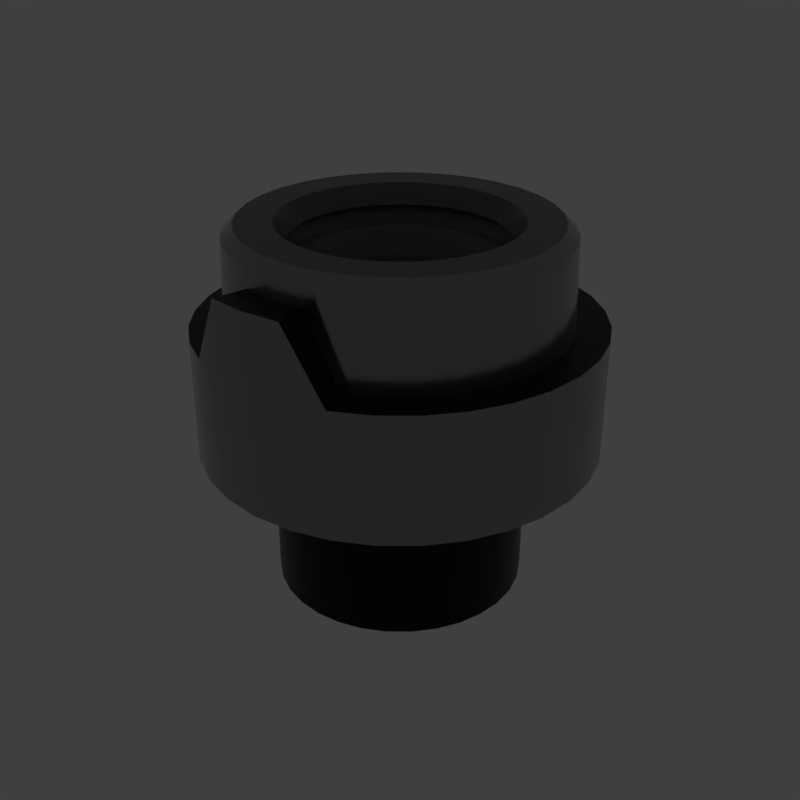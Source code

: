 # Source: basic_ringnotchslight.blend  (saved by Blender 2.79.6; exported with 4.5.12 LTS)
import bpy
from mathutils import Matrix  # noqa: F401  (used for matrix-valued properties, if any)

bpy.ops.wm.read_factory_settings(use_empty=True)
scene = bpy.context.scene
scene.name = 'main'

# ---- collections
col_collection_1 = bpy.data.collections.new('Collection 1'); scene.collection.children.link(col_collection_1)

# ---- materials (node trees are filled in below, after node groups)
mat_prox_alum_002 = bpy.data.materials.new('prox_alum.002')
mat_prox_alum_002.alpha_threshold = 0.0
mat_prox_alum_002.diffuse_color = (0.1933, 0.1933, 0.1933, 1.0)
mat_prox_alum_002.roughness = 0.5
mat_prox_kevlar_002 = bpy.data.materials.new('prox_kevlar.002')
mat_prox_kevlar_002.alpha_threshold = 0.0
mat_prox_kevlar_002.diffuse_color = (0.03737, 0.03737, 0.03737, 1.0)
mat_prox_kevlar_002.roughness = 0.5
mat_prox_easy_spec_002 = bpy.data.materials.new('prox_easy_spec.002')
mat_prox_easy_spec_002.alpha_threshold = 0.0
mat_prox_easy_spec_002.diffuse_color = (0.2791, 0.2791, 0.2791, 1.0)
mat_prox_easy_spec_002.roughness = 0.5
mat_prox_soap_002 = bpy.data.materials.new('prox_soap.002')
mat_prox_soap_002.alpha_threshold = 0.0
mat_prox_soap_002.diffuse_color = (0.8, 0.5447, 0.3018, 1.0)
mat_prox_soap_002.roughness = 0.5
mat_prox_emission_002 = bpy.data.materials.new('prox_emission.002')
mat_prox_emission_002.alpha_threshold = 0.0
mat_prox_emission_002.diffuse_color = (0.3973, 0.7023, 0.9681, 1.0)
mat_prox_emission_002.roughness = 0.5

# ---- node groups
ng_auto_smooth = bpy.data.node_groups.new('Auto Smooth', 'GeometryNodeTree')
_s = ng_auto_smooth.interface.new_socket(name='Geometry', in_out='OUTPUT', socket_type='NodeSocketGeometry')
_s = ng_auto_smooth.interface.new_socket(name='Geometry', in_out='INPUT', socket_type='NodeSocketGeometry')
_s = ng_auto_smooth.interface.new_socket(name='Angle', in_out='INPUT', socket_type='NodeSocketFloat')
_s.subtype = 'ANGLE'
_s.min_value = 0.0
_s.max_value = 3.142
ng_auto_smooth.is_modifier = True
_N = ng_auto_smooth.nodes; _L = ng_auto_smooth.links
n0 = _N.new('NodeGroupOutput'); n0.name = 'Group Output'; n0.location = (480, -100)
n1 = _N.new('NodeGroupInput'); n1.name = 'Group Input'; n1.location = (-420, -300)
n2 = _N.new('NodeGroupInput'); n2.name = 'Group Input.001'; n2.location = (-60, -100)
n3 = _N.new('GeometryNodeSetShadeSmooth'); n3.name = 'Set Shade Smooth'; n3.location = (120, -100)
n3.domain = 'EDGE'
n4 = _N.new('GeometryNodeSetShadeSmooth'); n4.name = 'Set Shade Smooth.001'; n4.location = (300, -100)
n5 = _N.new('GeometryNodeInputMeshEdgeAngle'); n5.name = 'Edge Angle'; n5.location = (-420, -220)
n6 = _N.new('GeometryNodeInputEdgeSmooth'); n6.name = 'Is Edge Smooth'; n6.location = (-60, -160)
n7 = _N.new('GeometryNodeInputShadeSmooth'); n7.name = 'Is Face Smooth'; n7.location = (-240, -340)
n8 = _N.new('FunctionNodeBooleanMath'); n8.name = 'Boolean Math'; n8.location = (-60, -220)
n9 = _N.new('FunctionNodeCompare'); n9.name = 'Compare'; n9.location = (-240, -180)
n9.operation = 'LESS_EQUAL'
_L.new(n5.outputs[0], n9.inputs[0])
_L.new(n4.outputs[0], n0.inputs[0])
_L.new(n1.outputs[1], n9.inputs[1])
_L.new(n9.outputs[0], n8.inputs[0])
_L.new(n7.outputs[0], n8.inputs[1])
_L.new(n2.outputs[0], n3.inputs[0])
_L.new(n6.outputs[0], n3.inputs[1])
_L.new(n3.outputs[0], n4.inputs[0])
_L.new(n8.outputs[0], n3.inputs[2])
n0.is_active_output = True

# ---- material node trees
mat_prox_alum_002.use_nodes = True; mat_prox_alum_002.node_tree.nodes.clear()
_N = mat_prox_alum_002.node_tree.nodes; _L = mat_prox_alum_002.node_tree.links
n0 = _N.new('ShaderNodeOutputMaterial'); n0.name = 'Material Output'; n0.location = (300, 300)
n1 = _N.new('ShaderNodeBsdfPrincipled'); n1.name = 'Principled BSDF'; n1.location = (10, 300)
n1.width = 150
n1.subsurface_method = 'BURLEY'
n1.inputs[0].default_value = (0.3217, 0.3217, 0.3217, 1.0)
n1.inputs[1].default_value = 1.0
n1.inputs[2].default_value = 0.1633
n1.inputs[3].default_value = 1.45
n1.inputs[9].default_value = (1.0, 1.0, 1.0)
n1.inputs[13].default_value = 0.119
n1.inputs[15].default_value = 0.7959
n1.inputs[16].default_value = 0.8299
n1.inputs[24].default_value = 0.1605
_L.new(n1.outputs[0], n0.inputs[0])
n0.is_active_output = True
mat_prox_kevlar_002.use_nodes = True; mat_prox_kevlar_002.node_tree.nodes.clear()
_N = mat_prox_kevlar_002.node_tree.nodes; _L = mat_prox_kevlar_002.node_tree.links
n0 = _N.new('ShaderNodeOutputMaterial'); n0.name = 'Material Output'; n0.location = (300, 300)
n1 = _N.new('ShaderNodeBsdfPrincipled'); n1.name = 'Principled BSDF'; n1.location = (10, 300)
n1.width = 150
n1.subsurface_method = 'BURLEY'
n1.inputs[0].default_value = (0.0, 0.0, 0.0, 1.0)
n1.inputs[2].default_value = 0.3401
n1.inputs[3].default_value = 1.45
n1.inputs[9].default_value = (1.0, 1.0, 1.0)
n1.inputs[13].default_value = 0.2143
_L.new(n1.outputs[0], n0.inputs[0])
n0.is_active_output = True
mat_prox_easy_spec_002.use_nodes = True; mat_prox_easy_spec_002.node_tree.nodes.clear()
_N = mat_prox_easy_spec_002.node_tree.nodes; _L = mat_prox_easy_spec_002.node_tree.links
n0 = _N.new('ShaderNodeOutputMaterial'); n0.name = 'Material Output'; n0.location = (300, 300)
n1 = _N.new('ShaderNodeBsdfPrincipled'); n1.name = 'Principled BSDF'; n1.location = (10, 300)
n1.width = 150
n1.subsurface_method = 'BURLEY'
n1.inputs[0].default_value = (0.1372, 0.1372, 0.1372, 1.0)
n1.inputs[2].default_value = 0.2245
n1.inputs[3].default_value = 1.45
n1.inputs[9].default_value = (1.0, 1.0, 1.0)
n1.inputs[13].default_value = 0.09864
n1.inputs[19].default_value = 0.25
_L.new(n1.outputs[0], n0.inputs[0])
n0.is_active_output = True
mat_prox_soap_002.use_nodes = True; mat_prox_soap_002.node_tree.nodes.clear()
_N = mat_prox_soap_002.node_tree.nodes; _L = mat_prox_soap_002.node_tree.links
n0 = _N.new('ShaderNodeOutputMaterial'); n0.name = 'Material Output'; n0.location = (300, 300)
n1 = _N.new('ShaderNodeLayerWeight'); n1.name = 'Layer Weight'; n1.location = (-554, 262)
n2 = _N.new('ShaderNodeValToRGB'); n2.name = 'ColorRamp'; n2.location = (-400, 254)
n2.color_ramp.interpolation = 'B_SPLINE'
while len(n2.color_ramp.elements) > 1: n2.color_ramp.elements.remove(n2.color_ramp.elements[-1])
n2.color_ramp.elements[0].position = 0.0; n2.color_ramp.elements[0].color = (1.0, 0.0, 0.2363, 1.0)
_e = n2.color_ramp.elements.new(0.1477); _e.color = (0.0, 0.1135, 0.6103, 1.0)
_e = n2.color_ramp.elements.new(0.2773); _e.color = (0.2081, 0.332, 0.6265, 1.0)
_e = n2.color_ramp.elements.new(0.5); _e.color = (0.5089, 0.1741, 0.6181, 1.0)
_e = n2.color_ramp.elements.new(0.6818); _e.color = (0.7544, 0.04821, 0.0, 1.0)
_e = n2.color_ramp.elements.new(0.8511); _e.color = (0.336, 0.5043, 0.1917, 1.0)
_e = n2.color_ramp.elements.new(1.0); _e.color = (0.01772, 0.3483, 1.0, 1.0)
n3 = _N.new('ShaderNodeMix'); n3.name = 'Mix'; n3.location = (-80, 218)
n3.data_type = 'RGBA'
n3.inputs[0].default_value = 0.7909
n4 = _N.new('ShaderNodeBsdfPrincipled'); n4.name = 'Principled BSDF.001'; n4.location = (140, 300)
n4.width = 150
n4.subsurface_method = 'BURLEY'
n4.inputs[2].default_value = 0.0
n4.inputs[3].default_value = 1.45
n4.inputs[9].default_value = (1.0, 1.0, 1.0)
n4.inputs[18].default_value = 1.0
n4.inputs[19].default_value = 0.25
_L.new(n1.outputs[1], n2.inputs[0])
_L.new(n2.outputs[0], n3.inputs[6])
_L.new(n3.outputs[2], n4.inputs[0])
_L.new(n4.outputs[0], n0.inputs[0])
n0.is_active_output = True
mat_prox_emission_002.use_nodes = True; mat_prox_emission_002.node_tree.nodes.clear()
_N = mat_prox_emission_002.node_tree.nodes; _L = mat_prox_emission_002.node_tree.links
n0 = _N.new('ShaderNodeOutputMaterial'); n0.name = 'Material Output'; n0.location = (446, 300)
n1 = _N.new('ShaderNodeEmission'); n1.name = 'Emission'; n1.location = (156, 300)
n1.inputs[1].default_value = 4.0
n2 = _N.new('ShaderNodeLayerWeight'); n2.name = 'Layer Weight'; n2.location = (-631, 360)
n3 = _N.new('ShaderNodeValToRGB'); n3.name = 'ColorRamp'; n3.location = (-450, 370)
n3.color_ramp.interpolation = 'B_SPLINE'
while len(n3.color_ramp.elements) > 1: n3.color_ramp.elements.remove(n3.color_ramp.elements[-1])
n3.color_ramp.elements[0].position = 0.1864; n3.color_ramp.elements[0].color = (1.0, 0.02556, 0.0, 1.0)
_e = n3.color_ramp.elements.new(0.8045); _e.color = (1.0, 0.2244, 0.007333, 1.0)
_e = n3.color_ramp.elements.new(0.9909); _e.color = (1.0, 1.0, 1.0, 1.0)
n4 = _N.new('ShaderNodeMix'); n4.name = 'Mix'; n4.location = (-92, 333)
n4.data_type = 'RGBA'
n4.blend_type = 'COLOR'
n4.inputs[0].default_value = 0.8273
_L.new(n2.outputs[1], n3.inputs[0])
_L.new(n1.outputs[0], n0.inputs[0])
_L.new(n4.outputs[2], n1.inputs[0])
_L.new(n3.outputs[0], n4.inputs[7])
n0.is_active_output = True

# ---- world
world_world = bpy.data.worlds.new('World'); scene.world = world_world
world_world.use_nodes = True; world_world.node_tree.nodes.clear()
_N = world_world.node_tree.nodes; _L = world_world.node_tree.links
n0 = _N.new('ShaderNodeOutputWorld'); n0.name = 'World Output'; n0.location = (300, 300)
n1 = _N.new('ShaderNodeBackground'); n1.name = 'Background'; n1.location = (10, 300)
n1.inputs[0].default_value = (0.05, 0.05, 0.05, 1.0)
_L.new(n1.outputs[0], n0.inputs[0])
n0.is_active_output = True
world_world.use_sun_shadow = False
world_world.sun_shadow_jitter_overblur = 0.0

# ---- meshes
me_basic_ringnotchslight = bpy.data.meshes.new('basic_ringnotchslight')
me_basic_ringnotchslight.from_pydata([(0.0, 0.327, 0.0), (-0.0638, 0.3207, 0.0), (-0.1251, 0.3021, 0.0), (-0.1817, 0.2719, 0.0), (-0.2312, 0.2312, 0.0), (-0.2719, 0.1817, 0.0), (-0.3021, 0.1251, 0.0), (-0.3207, 0.0638, 0.0), (-0.327, 2.469e-08, 0.0), (-0.3207, -0.0638, 0.0), (-0.3021, -0.1251, 0.0), (-0.2719, -0.1817, 0.0), (-0.2312, -0.2312, 0.0), (-0.1817, -0.2719, 0.0), (-0.1251, -0.3021, 0.0), (-0.0638, -0.3207, 0.0), (1.066e-07, -0.327, 0.0), (0.0638, -0.3207, 0.0), (0.1251, -0.3021, 0.0), (0.1817, -0.2719, 0.0), (0.2312, -0.2312, 0.0), (0.2719, -0.1817, 0.0), (0.3021, -0.1251, 0.0), (0.3207, -0.0638, 0.0), (0.327, 3.158e-07, 0.0), (0.3207, 0.0638, 0.0), (0.3021, 0.1251, 0.0), (0.2719, 0.1817, 0.0), (0.2312, 0.2312, 0.0), (0.1817, 0.2719, 0.0), (0.1251, 0.3021, 0.0), (0.0638, 0.3207, 0.0), (0.0, 0.327, 0.32), (-0.0638, 0.3207, 0.32), (-0.1251, 0.3021, 0.204), (-0.1817, 0.2719, 0.204), (-0.2312, 0.2312, 0.204), (-0.2719, 0.1817, 0.204), (-0.3021, 0.1251, 0.204), (-0.3207, 0.0638, 0.204), (-0.327, 2.469e-08, 0.204), (-0.3207, -0.0638, 0.204), (-0.3021, -0.1251, 0.204), (-0.2719, -0.1817, 0.204), (-0.2312, -0.2312, 0.204), (-0.1817, -0.2719, 0.204), (-0.1251, -0.3021, 0.204), (-0.0638, -0.3207, 0.32), (1.066e-07, -0.327, 0.32), (0.0638, -0.3207, 0.32), (0.1251, -0.3021, 0.204), (0.1817, -0.2719, 0.204), (0.2312, -0.2312, 0.204), (0.2719, -0.1817, 0.204), (0.3021, -0.1251, 0.204), (0.3207, -0.0638, 0.204), (0.327, 3.158e-07, 0.204), (0.3207, 0.0638, 0.204), (0.3021, 0.1251, 0.204), (0.2719, 0.1817, 0.204), (0.2312, 0.2312, 0.204), (0.1817, 0.2719, 0.204), (0.1251, 0.3021, 0.204), (0.0638, 0.3207, 0.32), (-1.623e-08, 0.1908, 0.3663), (-0.03721, 0.1871, 0.3663), (-0.073, 0.1762, 0.3663), (-0.106, 0.1586, 0.3663), (-0.1349, 0.1349, 0.3663), (-0.1586, 0.106, 0.3663), (-0.1762, 0.073, 0.3663), (-0.1871, 0.03721, 0.3663), (-0.1908, 5.433e-08, 0.3663), (-0.1871, -0.03721, 0.3663), (-0.1762, -0.073, 0.3663), (-0.1586, -0.106, 0.3663), (-0.1349, -0.1349, 0.3663), (-0.106, -0.1586, 0.3663), (-0.073, -0.1762, 0.3663), (-0.03721, -0.1871, 0.3663), (4.593e-08, -0.1908, 0.3663), (0.03721, -0.1871, 0.3663), (0.073, -0.1762, 0.3663), (0.106, -0.1586, 0.3663), (0.1349, -0.1349, 0.3663), (0.1586, -0.106, 0.3663), (0.1762, -0.073, 0.3663), (0.1871, -0.03721, 0.3663), (0.1908, 2.241e-07, 0.3663), (0.1871, 0.03721, 0.3663), (0.1762, 0.073, 0.3663), (0.1586, 0.106, 0.3663), (0.1349, 0.1349, 0.3663), (0.106, 0.1586, 0.3663), (0.073, 0.1762, 0.3663), (0.03721, 0.1871, 0.3663), (-1.424e-08, 0.2071, 0.0), (-0.0404, 0.2031, 0.0), (-0.07924, 0.1913, 0.0), (-0.115, 0.1722, 0.0), (-0.1464, 0.1464, 0.0), (-0.1722, 0.115, 0.0), (-0.1913, 0.07924, 0.0), (-0.2031, 0.0404, 0.0), (-0.2071, 4.981e-08, 0.0), (-0.2031, -0.0404, 0.0), (-0.1913, -0.07924, 0.0), (-0.1722, -0.115, 0.0), (-0.1464, -0.1464, 0.0), (-0.115, -0.1722, 0.0), (-0.07924, -0.1913, 0.0), (-0.0404, -0.2031, 0.0), (5.323e-08, -0.2071, 0.0), (0.0404, -0.2031, 0.0), (0.07924, -0.1913, 0.0), (0.115, -0.1722, 0.0), (0.1464, -0.1464, 0.0), (0.1722, -0.115, 0.0), (0.1913, -0.07924, 0.0), (0.2031, -0.0404, 0.0), (0.2071, 2.341e-07, 0.0), (0.2031, 0.0404, 0.0), (0.1913, 0.07924, 0.0), (0.1722, 0.115, 0.0), (0.1464, 0.1464, 0.0), (0.115, 0.1722, 0.0), (0.07924, 0.1913, 0.0), (0.0404, 0.2031, 0.0), (-1.424e-08, 0.2071, -0.2457), (-0.0404, 0.2031, -0.2457), (-0.07924, 0.1913, -0.2457), (-0.115, 0.1722, -0.2457), (-0.1464, 0.1464, -0.2457), (-0.1722, 0.115, -0.2457), (-0.1913, 0.07924, -0.2457), (-0.2031, 0.0404, -0.2457), (-0.2071, 4.981e-08, -0.2457), (-0.2031, -0.0404, -0.2457), (-0.1913, -0.07924, -0.2457), (-0.1722, -0.115, -0.2457), (-0.1464, -0.1464, -0.2457), (-0.115, -0.1722, -0.2457), (-0.07924, -0.1913, -0.2457), (-0.0404, -0.2031, -0.2457), (5.323e-08, -0.2071, -0.2457), (0.0404, -0.2031, -0.2457), (0.07924, -0.1913, -0.2457), (0.115, -0.1722, -0.2457), (0.1464, -0.1464, -0.2457), (0.1722, -0.115, -0.2457), (0.1913, -0.07924, -0.2457), (0.2031, -0.0404, -0.2457), (0.2071, 2.341e-07, -0.2457), (0.2031, 0.0404, -0.2457), (0.1913, 0.07924, -0.2457), (0.1722, 0.115, -0.2457), (0.1464, 0.1464, -0.2457), (0.115, 0.1722, -0.2457), (0.07924, 0.1913, -0.2457), (0.0404, 0.2031, -0.2457), (-1.919e-08, 0.1316, 0.2657), (-0.02568, 0.1291, 0.2657), (-0.05037, 0.1216, 0.2657), (-0.07312, 0.1094, 0.2657), (-0.09307, 0.09307, 0.2657), (-0.1094, 0.07312, 0.2657), (-0.1216, 0.05037, 0.2657), (-0.1291, 0.02568, 0.2657), (-0.1316, 7.139e-08, 0.2657), (-0.1291, -0.02568, 0.2657), (-0.1216, -0.05037, 0.2657), (-0.1094, -0.07312, 0.2657), (-0.09307, -0.09307, 0.2657), (-0.07312, -0.1094, 0.2657), (-0.05037, -0.1216, 0.2657), (-0.02568, -0.1291, 0.2657), (2.369e-08, -0.1316, 0.2657), (0.02568, -0.1291, 0.2657), (0.05037, -0.1216, 0.2657), (0.07312, -0.1094, 0.2657), (0.09307, -0.09307, 0.2657), (0.1094, -0.07312, 0.2657), (0.1216, -0.05037, 0.2657), (0.1291, -0.02568, 0.2657), (0.1316, 1.885e-07, 0.2657), (0.1291, 0.02568, 0.2657), (0.1216, 0.05037, 0.2657), (0.1094, 0.07312, 0.2657), (0.09307, 0.09307, 0.2657), (0.07312, 0.1094, 0.2657), (0.05037, 0.1216, 0.2657), (0.02568, 0.1291, 0.2657), (-2.094e-08, 0.1179, 0.2657), (-0.02301, 0.1157, 0.2657), (-0.04514, 0.109, 0.2657), (-0.06553, 0.09807, 0.2657), (-0.0834, 0.0834, 0.2657), (-0.09807, 0.06553, 0.2657), (-0.109, 0.04514, 0.2657), (-0.1157, 0.02301, 0.2657), (-0.1179, 7.34e-08, 0.2657), (-0.1157, -0.02301, 0.2657), (-0.109, -0.04514, 0.2657), (-0.09807, -0.06553, 0.2657), (-0.0834, -0.0834, 0.2657), (-0.06553, -0.09807, 0.2657), (-0.04514, -0.109, 0.2657), (-0.02301, -0.1157, 0.2657), (1.749e-08, -0.1179, 0.2657), (0.02301, -0.1157, 0.2657), (0.04514, -0.109, 0.2657), (0.06553, -0.09807, 0.2657), (0.0834, -0.0834, 0.2657), (0.09807, -0.06553, 0.2657), (0.109, -0.04514, 0.2657), (0.1157, -0.02301, 0.2657), (0.1179, 1.784e-07, 0.2657), (0.1157, 0.02301, 0.2657), (0.109, 0.04514, 0.2657), (0.09807, 0.06553, 0.2657), (0.0834, 0.0834, 0.2657), (0.06553, 0.09807, 0.2657), (0.04514, 0.109, 0.2657), (0.02301, 0.1157, 0.2657), (-0.02243, 0.1077, 0.2657), (-0.04374, 0.09306, 0.2657), (-0.06312, 0.07472, 0.2657), (-0.07981, 0.05333, 0.2657), (-0.09318, 0.02972, 0.2657), (-0.1027, 0.004802, 0.2657), (-0.108, -0.02047, 0.2657), (0.002069, 0.1016, 0.2657), (-0.01865, 0.08339, 0.2657), (-0.03836, 0.06179, 0.2657), (-0.05629, 0.03761, 0.2657), (-0.07176, 0.01179, 0.2657), (-0.08418, -0.01468, 0.2657), (-0.09306, -0.04079, 0.2657), (0.02713, 0.09118, 0.2657), (0.008278, 0.06976, 0.2657), (-0.01071, 0.04554, 0.2657), (-0.02909, 0.01944, 0.2657), (-0.04617, -0.007535, 0.2657), (-0.06128, -0.03434, 0.2657), (-0.07386, -0.05996, 0.2657), (0.05148, 0.07705, 0.2657), (0.03546, 0.05307, 0.2657), (0.01808, 0.02706, 0.2657), (-5.847e-08, 1.035e-07, 0.2657), (-0.01808, -0.02706, 0.2657), (-0.03546, -0.05307, 0.2657), (-0.05148, -0.07705, 0.2657), (0.07386, 0.05996, 0.2657), (0.06128, 0.03434, 0.2657), (0.04617, 0.007535, 0.2657), (0.02909, -0.01944, 0.2657), (0.01071, -0.04554, 0.2657), (-0.008278, -0.06976, 0.2657), (-0.02713, -0.09118, 0.2657), (0.09306, 0.04079, 0.2657), (0.08418, 0.01468, 0.2657), (0.07176, -0.01179, 0.2657), (0.05629, -0.03761, 0.2657), (0.03836, -0.06179, 0.2657), (0.01865, -0.08339, 0.2657), (-0.002069, -0.1016, 0.2657), (0.108, 0.02047, 0.2657), (0.1027, -0.004802, 0.2657), (0.09318, -0.02972, 0.2657), (0.07981, -0.05333, 0.2657), (0.06312, -0.07472, 0.2657), (0.04374, -0.09306, 0.2657), (0.02243, -0.1077, 0.2657), (0.2525, 0.1046, 0.204), (0.2272, 0.1518, 0.204), (-0.1518, -0.2272, 0.204), (-0.1046, -0.2525, 0.204), (-6.377e-09, 0.2733, 0.32), (-0.05332, 0.2681, 0.32), (0.1933, 0.1933, 0.204), (-0.05332, -0.2681, 0.32), (-0.1046, 0.2525, 0.204), (0.1518, 0.2272, 0.204), (8.268e-08, -0.2733, 0.32), (-0.1518, 0.2272, 0.204), (0.1046, 0.2525, 0.204), (0.05332, -0.2681, 0.32), (-0.1933, 0.1933, 0.204), (0.05332, 0.2681, 0.32), (0.1046, -0.2525, 0.204), (-0.2272, 0.1518, 0.204), (0.1518, -0.2272, 0.204), (-0.2525, 0.1046, 0.204), (0.1933, -0.1933, 0.204), (-0.2681, 0.05332, 0.204), (0.2272, -0.1518, 0.204), (-0.2733, 3.594e-08, 0.204), (0.2525, -0.1046, 0.204), (-0.2681, -0.05332, 0.204), (0.2681, -0.05332, 0.204), (-0.2525, -0.1046, 0.204), (0.2733, 2.792e-07, 0.204), (-0.2272, -0.1518, 0.204), (0.2681, 0.05332, 0.204), (-0.1933, -0.1933, 0.204), (0.2486, 0.103, 0.3482), (0.2313, 0.09583, 0.3663), (0.2082, 0.1391, 0.3663), (0.2238, 0.1495, 0.3482), (-0.1495, -0.2238, 0.3482), (-0.1391, -0.2082, 0.3663), (-0.09583, -0.2313, 0.3663), (-0.103, -0.2486, 0.3482), (-6.718e-09, 0.2704, 0.3483), (-9.096e-09, 0.2504, 0.3663), (-0.04885, 0.2456, 0.3663), (-0.05276, 0.2652, 0.3483), (0.1771, 0.1771, 0.3663), (0.1903, 0.1903, 0.3482), (-0.04885, -0.2456, 0.3663), (-0.05276, -0.2652, 0.3483), (-0.09583, 0.2313, 0.3663), (-0.103, 0.2486, 0.3482), (0.1391, 0.2082, 0.3663), (0.1495, 0.2238, 0.3482), (7.25e-08, -0.2504, 0.3663), (8.14e-08, -0.2704, 0.3483), (-0.1391, 0.2082, 0.3663), (-0.1495, 0.2238, 0.3482), (0.09583, 0.2313, 0.3663), (0.103, 0.2486, 0.3482), (0.04885, -0.2456, 0.3663), (0.05276, -0.2652, 0.3483), (-0.1771, 0.1771, 0.3663), (-0.1903, 0.1903, 0.3482), (0.04885, 0.2456, 0.3663), (0.05276, 0.2652, 0.3483), (0.09583, -0.2313, 0.3663), (0.103, -0.2486, 0.3482), (-0.2082, 0.1391, 0.3663), (-0.2238, 0.1495, 0.3482), (0.1391, -0.2082, 0.3663), (0.1495, -0.2238, 0.3482), (-0.2313, 0.09583, 0.3663), (-0.2486, 0.103, 0.3482), (0.1771, -0.1771, 0.3663), (0.1903, -0.1903, 0.3482), (-0.2456, 0.04885, 0.3663), (-0.2639, 0.0525, 0.3482), (0.2082, -0.1391, 0.3663), (0.2238, -0.1495, 0.3482), (-0.2504, 4.074e-08, 0.3663), (-0.2691, 3.681e-08, 0.3482), (0.2313, -0.09583, 0.3663), (0.2486, -0.103, 0.3482), (-0.2456, -0.04885, 0.3663), (-0.2639, -0.0525, 0.3482), (0.2456, -0.04885, 0.3663), (0.2639, -0.0525, 0.3482), (-0.2313, -0.09583, 0.3663), (-0.2486, -0.103, 0.3482), (0.2504, 2.636e-07, 0.3663), (0.2691, 2.764e-07, 0.3482), (-0.2082, -0.1391, 0.3663), (-0.2238, -0.1495, 0.3482), (0.2456, 0.04885, 0.3663), (0.2639, 0.0525, 0.3482), (-0.1771, -0.1771, 0.3663), (-0.1903, -0.1903, 0.3482), (-0.1803, -0.07466, 0.3361), (-0.1622, -0.0672, 0.3029), (0.1951, 2.277e-07, 0.3361), (0.1756, 2.16e-07, 0.3029), (-0.1622, -0.1084, 0.3361), (-0.146, -0.09756, 0.3029), (0.1914, 0.03806, 0.3361), (0.1722, 0.03426, 0.3029), (-0.138, -0.138, 0.3361), (-0.1242, -0.1242, 0.3029), (0.1803, 0.07466, 0.3361), (0.1622, 0.0672, 0.3029), (-0.1084, -0.1622, 0.3361), (-0.09756, -0.146, 0.3029), (-1.594e-08, 0.1951, 0.3361), (-1.692e-08, 0.1756, 0.3029), (0.1622, 0.1084, 0.3361), (0.146, 0.09756, 0.3029), (-0.07466, -0.1803, 0.3361), (-0.0672, -0.1622, 0.3029), (-0.03806, 0.1914, 0.3361), (-0.03426, 0.1722, 0.3029), (-0.0672, 0.1622, 0.3029), (-0.07466, 0.1803, 0.3361), (0.138, 0.138, 0.3361), (0.1242, 0.1242, 0.3029), (0.09756, 0.146, 0.3029), (0.1084, 0.1622, 0.3361), (-0.03806, -0.1914, 0.3361), (-0.03426, -0.1722, 0.3029), (4.03e-08, -0.1756, 0.3029), (4.763e-08, -0.1951, 0.3361), (-0.06577, 0.1588, 0.3341), (-0.05919, 0.1429, 0.3049), (-0.08594, 0.1286, 0.3049), (-0.09548, 0.1429, 0.3341), (0.09548, 0.1429, 0.3341), (0.08594, 0.1286, 0.3049), (0.05919, 0.1429, 0.3049), (0.06577, 0.1588, 0.3341), (3.883e-08, -0.1719, 0.3341), (3.236e-08, -0.1547, 0.3049), (0.03018, -0.1517, 0.3049), (0.03353, -0.1686, 0.3341), (-0.1094, 0.1094, 0.3049), (-0.1215, 0.1215, 0.3341), (0.03018, 0.1517, 0.3049), (0.03353, 0.1686, 0.3341), (0.05919, -0.1429, 0.3049), (0.06577, -0.1588, 0.3341), (-0.1286, 0.08594, 0.3049), (-0.1429, 0.09548, 0.3341), (-1.804e-08, 0.1547, 0.3049), (-1.718e-08, 0.1719, 0.3341), (0.08594, -0.1286, 0.3049), (0.09548, -0.1429, 0.3341), (-0.1429, 0.05919, 0.3049), (-0.1588, 0.06577, 0.3341), (0.1094, -0.1094, 0.3049), (0.1215, -0.1215, 0.3341), (-0.1517, 0.03018, 0.3049), (-0.1686, 0.03353, 0.3341), (0.1286, -0.08594, 0.3049), (0.1429, -0.09548, 0.3341), (-0.1547, 6.474e-08, 0.3049), (-0.1719, 5.978e-08, 0.3341), (0.1429, -0.05919, 0.3049), (0.1588, -0.06577, 0.3341), (-0.1517, -0.03018, 0.3049), (-0.1686, -0.03353, 0.3341), (0.1517, -0.03018, 0.3049), (0.1686, -0.03353, 0.3341), (-0.1429, -0.05919, 0.3049), (-0.1588, -0.06577, 0.3341), (0.1547, 2.024e-07, 0.3049), (0.1719, 2.128e-07, 0.3341), (-0.1286, -0.08594, 0.3049), (-0.1429, -0.09548, 0.3341), (0.1517, 0.03018, 0.3049), (0.1686, 0.03353, 0.3341), (-0.1094, -0.1094, 0.3049), (-0.1215, -0.1215, 0.3341), (0.1429, 0.05919, 0.3049), (0.1588, 0.06577, 0.3341), (-0.08594, -0.1286, 0.3049), (-0.09548, -0.1429, 0.3341), (0.1286, 0.08594, 0.3049), (0.1429, 0.09548, 0.3341), (-0.05919, -0.1429, 0.3049), (-0.06577, -0.1588, 0.3341), (-0.03018, 0.1517, 0.3049), (-0.03353, 0.1686, 0.3341), (0.1094, 0.1094, 0.3049), (0.1215, 0.1215, 0.3341), (-0.03018, -0.1517, 0.3049), (-0.03353, -0.1686, 0.3341), (0.1722, -0.03426, 0.3029), (0.1914, -0.03806, 0.3361), (-0.1722, -0.03426, 0.3029), (-0.1914, -0.03806, 0.3361), (0.1622, -0.0672, 0.3029), (0.1803, -0.07466, 0.3361), (-0.1756, 5.969e-08, 0.3029), (-0.1951, 5.407e-08, 0.3361), (0.146, -0.09756, 0.3029), (0.1622, -0.1084, 0.3361), (-0.1722, 0.03426, 0.3029), (-0.1914, 0.03806, 0.3361), (0.1242, -0.1242, 0.3029), (0.138, -0.138, 0.3361), (-0.1622, 0.0672, 0.3029), (-0.1803, 0.07466, 0.3361), (0.09756, -0.146, 0.3029), (0.1084, -0.1622, 0.3361), (-0.146, 0.09756, 0.3029), (-0.1622, 0.1084, 0.3361), (0.0672, -0.1622, 0.3029), (0.07466, -0.1803, 0.3361), (0.03426, 0.1722, 0.3029), (0.03806, 0.1914, 0.3361), (-0.1242, 0.1242, 0.3029), (-0.138, 0.138, 0.3361), (0.03426, -0.1722, 0.3029), (0.03806, -0.1914, 0.3361), (0.0672, 0.1622, 0.3029), (0.07466, 0.1803, 0.3361), (-0.09756, 0.146, 0.3029), (-0.1084, 0.1622, 0.3361)], [], [(31, 0, 32, 63), (18, 19, 51, 50), (5, 6, 38, 37), (19, 20, 52, 51), (6, 7, 39, 38), (20, 21, 53, 52), (7, 8, 40, 39), (21, 22, 54, 53), (8, 9, 41, 40), (22, 23, 55, 54), (9, 10, 42, 41), (23, 24, 56, 55), (10, 11, 43, 42), (24, 25, 57, 56), (11, 12, 44, 43), (25, 26, 58, 57), (12, 13, 45, 44), (26, 27, 59, 58), (13, 14, 46, 45), (0, 1, 33, 32), (27, 28, 60, 59), (14, 15, 47, 46), (1, 2, 34, 33), (28, 29, 61, 60), (15, 16, 48, 47), (2, 3, 35, 34), (29, 30, 62, 61), (16, 17, 49, 48), (3, 4, 36, 35), (30, 31, 63, 62), (17, 18, 50, 49), (4, 5, 37, 36), (59, 60, 279, 274), (46, 47, 280, 276), (33, 34, 281, 278), (45, 46, 276, 275), (32, 33, 278, 277), (60, 61, 282, 279), (47, 48, 283, 280), (34, 35, 284, 281), (61, 62, 285, 282), (48, 49, 286, 283), (35, 36, 287, 284), (62, 63, 288, 285), (49, 50, 289, 286), (36, 37, 290, 287), (50, 51, 291, 289), (63, 32, 277, 288), (37, 38, 292, 290), (51, 52, 293, 291), (38, 39, 294, 292), (52, 53, 295, 293), (39, 40, 296, 294), (53, 54, 297, 295), (40, 41, 298, 296), (54, 55, 299, 297), (41, 42, 300, 298), (55, 56, 301, 299), (42, 43, 302, 300), (56, 57, 303, 301), (43, 44, 304, 302), (57, 58, 273, 303), (44, 45, 275, 304), (0, 31, 127, 96), (19, 18, 114, 115), (6, 5, 101, 102), (20, 19, 115, 116), (7, 6, 102, 103), (21, 20, 116, 117), (8, 7, 103, 104), (22, 21, 117, 118), (9, 8, 104, 105), (23, 22, 118, 119), (10, 9, 105, 106), (24, 23, 119, 120), (11, 10, 106, 107), (25, 24, 120, 121), (12, 11, 107, 108), (26, 25, 121, 122), (13, 12, 108, 109), (27, 26, 122, 123), (14, 13, 109, 110), (1, 0, 96, 97), (28, 27, 123, 124), (15, 14, 110, 111), (2, 1, 97, 98), (29, 28, 124, 125), (16, 15, 111, 112), (3, 2, 98, 99), (30, 29, 125, 126), (17, 16, 112, 113), (4, 3, 99, 100), (31, 30, 126, 127), (18, 17, 113, 114), (5, 4, 100, 101), (102, 101, 133, 134), (116, 115, 147, 148), (103, 102, 134, 135), (117, 116, 148, 149), (104, 103, 135, 136), (118, 117, 149, 150), (105, 104, 136, 137), (119, 118, 150, 151), (106, 105, 137, 138), (120, 119, 151, 152), (107, 106, 138, 139), (121, 120, 152, 153), (108, 107, 139, 140), (122, 121, 153, 154), (109, 108, 140, 141), (123, 122, 154, 155), (110, 109, 141, 142), (97, 96, 128, 129), (124, 123, 155, 156), (111, 110, 142, 143), (98, 97, 129, 130), (125, 124, 156, 157), (112, 111, 143, 144), (99, 98, 130, 131), (126, 125, 157, 158), (113, 112, 144, 145), (100, 99, 131, 132), (127, 126, 158, 159), (114, 113, 145, 146), (101, 100, 132, 133), (96, 127, 159, 128), (115, 114, 146, 147), (67, 68, 414, 404), (94, 95, 416, 408), (81, 82, 418, 412), (93, 94, 408, 405), (80, 81, 412, 409), (68, 69, 420, 414), (95, 64, 422, 416), (82, 83, 424, 418), (69, 70, 426, 420), (64, 65, 460, 422), (70, 71, 430, 426), (84, 85, 432, 428), (71, 72, 434, 430), (85, 86, 436, 432), (72, 73, 438, 434), (86, 87, 440, 436), (73, 74, 442, 438), (87, 88, 444, 440), (74, 75, 446, 442), (88, 89, 448, 444), (75, 76, 450, 446), (89, 90, 452, 448), (76, 77, 454, 450), (90, 91, 456, 452), (77, 78, 458, 454), (91, 92, 462, 456), (83, 84, 428, 424), (78, 79, 464, 458), (399, 398, 397, 400), (65, 66, 401, 460), (92, 93, 405, 462), (79, 80, 409, 464), (171, 172, 204, 203), (185, 186, 218, 217), (172, 173, 205, 204), (186, 187, 219, 218), (173, 174, 206, 205), (160, 161, 193, 192), (187, 188, 220, 219), (174, 175, 207, 206), (161, 162, 194, 193), (188, 189, 221, 220), (175, 176, 208, 207), (162, 163, 195, 194), (189, 190, 222, 221), (176, 177, 209, 208), (163, 164, 196, 195), (190, 191, 223, 222), (177, 178, 210, 209), (164, 165, 197, 196), (191, 160, 192, 223), (178, 179, 211, 210), (165, 166, 198, 197), (179, 180, 212, 211), (166, 167, 199, 198), (180, 181, 213, 212), (167, 168, 200, 199), (181, 182, 214, 213), (168, 169, 201, 200), (182, 183, 215, 214), (169, 170, 202, 201), (183, 184, 216, 215), (170, 171, 203, 202), (184, 185, 217, 216), (194, 224, 192, 193), (224, 231, 223, 192), (231, 238, 222, 223), (238, 245, 221, 222), (245, 252, 220, 221), (252, 259, 219, 220), (259, 266, 218, 219), (266, 216, 217, 218), (195, 225, 224, 194), (225, 232, 231, 224), (232, 239, 238, 231), (239, 246, 245, 238), (246, 253, 252, 245), (253, 260, 259, 252), (260, 267, 266, 259), (267, 215, 216, 266), (196, 226, 225, 195), (226, 233, 232, 225), (233, 240, 239, 232), (240, 247, 246, 239), (247, 254, 253, 246), (254, 261, 260, 253), (261, 268, 267, 260), (268, 214, 215, 267), (197, 227, 226, 196), (227, 234, 233, 226), (234, 241, 240, 233), (241, 248, 247, 240), (248, 255, 254, 247), (255, 262, 261, 254), (262, 269, 268, 261), (269, 213, 214, 268), (198, 228, 227, 197), (228, 235, 234, 227), (235, 242, 241, 234), (242, 249, 248, 241), (249, 256, 255, 248), (256, 263, 262, 255), (263, 270, 269, 262), (270, 212, 213, 269), (199, 229, 228, 198), (229, 236, 235, 228), (236, 243, 242, 235), (243, 250, 249, 242), (250, 257, 256, 249), (257, 264, 263, 256), (264, 271, 270, 263), (271, 211, 212, 270), (200, 230, 229, 199), (230, 237, 236, 229), (237, 244, 243, 236), (244, 251, 250, 243), (251, 258, 257, 250), (258, 265, 264, 257), (265, 272, 271, 264), (272, 210, 211, 271), (201, 202, 230, 200), (202, 203, 237, 230), (203, 204, 244, 237), (204, 205, 251, 244), (205, 206, 258, 251), (206, 207, 265, 258), (207, 208, 272, 265), (208, 209, 210, 272), (367, 310, 77, 76), (365, 306, 90, 89), (368, 364, 302, 304), (366, 362, 301, 303), (364, 360, 300, 302), (362, 358, 299, 301), (360, 356, 298, 300), (358, 354, 297, 299), (356, 352, 296, 298), (354, 350, 295, 297), (352, 348, 294, 296), (350, 346, 293, 295), (348, 344, 292, 294), (346, 342, 291, 293), (344, 340, 290, 292), (342, 338, 289, 291), (335, 314, 64, 95), (340, 334, 287, 290), (338, 332, 286, 289), (336, 330, 285, 288), (334, 328, 284, 287), (332, 326, 283, 286), (330, 324, 282, 285), (328, 322, 281, 284), (326, 320, 280, 283), (324, 318, 279, 282), (322, 316, 278, 281), (320, 312, 276, 280), (318, 308, 274, 279), (315, 321, 66, 65), (311, 319, 79, 78), (307, 317, 92, 91), (310, 311, 78, 77), (306, 307, 91, 90), (363, 367, 76, 75), (361, 365, 89, 88), (359, 363, 75, 74), (357, 361, 88, 87), (355, 359, 74, 73), (353, 357, 87, 86), (351, 355, 73, 72), (349, 353, 86, 85), (347, 351, 72, 71), (345, 349, 85, 84), (343, 347, 71, 70), (341, 345, 84, 83), (339, 343, 70, 69), (314, 315, 65, 64), (337, 341, 83, 82), (333, 339, 69, 68), (331, 337, 82, 81), (329, 335, 95, 94), (327, 333, 68, 67), (325, 331, 81, 80), (323, 329, 94, 93), (321, 327, 67, 66), (319, 325, 80, 79), (317, 323, 93, 92), (316, 313, 277, 278), (312, 309, 275, 276), (313, 336, 288, 277), (309, 368, 304, 275), (305, 366, 303, 273), (58, 59, 274, 273), (310, 367, 368, 309), (306, 365, 366, 305), (367, 363, 364, 368), (365, 361, 362, 366), (363, 359, 360, 364), (361, 357, 358, 362), (359, 355, 356, 360), (357, 353, 354, 358), (355, 351, 352, 356), (353, 349, 350, 354), (351, 347, 348, 352), (349, 345, 346, 350), (347, 343, 344, 348), (345, 341, 342, 346), (343, 339, 340, 344), (341, 337, 338, 342), (314, 335, 336, 313), (339, 333, 334, 340), (337, 331, 332, 338), (335, 329, 330, 336), (333, 327, 328, 334), (331, 325, 326, 332), (329, 323, 324, 330), (327, 321, 322, 328), (325, 319, 320, 326), (323, 317, 318, 324), (321, 315, 316, 322), (319, 311, 312, 320), (317, 307, 308, 318), (315, 314, 313, 316), (311, 310, 309, 312), (307, 306, 305, 308), (308, 305, 273, 274), (410, 411, 177, 176), (406, 407, 190, 189), (402, 403, 163, 162), (457, 463, 175, 174), (455, 461, 188, 187), (421, 459, 161, 160), (453, 457, 174, 173), (451, 455, 187, 186), (449, 453, 173, 172), (447, 451, 186, 185), (445, 449, 172, 171), (443, 447, 185, 184), (441, 445, 171, 170), (439, 443, 184, 183), (437, 441, 170, 169), (435, 439, 183, 182), (433, 437, 169, 168), (431, 435, 182, 181), (429, 433, 168, 167), (427, 431, 181, 180), (425, 429, 167, 166), (423, 427, 180, 179), (419, 425, 166, 165), (417, 423, 179, 178), (415, 421, 160, 191), (413, 419, 165, 164), (411, 417, 178, 177), (407, 415, 191, 190), (403, 413, 164, 163), (463, 410, 176, 175), (461, 406, 189, 188), (459, 402, 162, 161), (422, 460, 389, 383), (423, 417, 485, 481), (441, 437, 467, 370), (420, 426, 480, 484), (459, 421, 384, 390), (440, 444, 371, 466), (456, 462, 393, 385), (425, 419, 483, 479), (401, 404, 496, 392), (443, 439, 465, 372), (424, 428, 478, 482), (403, 402, 391, 495), (461, 455, 386, 394), (442, 446, 373, 369), (405, 408, 494, 396), (458, 464, 397, 387), (427, 423, 481, 477), (407, 406, 395, 493), (445, 441, 370, 374), (426, 430, 476, 480), (409, 412, 492, 400), (463, 457, 388, 398), (444, 448, 375, 371), (411, 410, 399, 491), (460, 401, 392, 389), (429, 425, 479, 475), (404, 414, 490, 496), (447, 443, 372, 376), (428, 432, 474, 478), (402, 459, 390, 391), (446, 450, 377, 373), (413, 403, 495, 489), (66, 67, 404, 401), (395, 394, 393, 396), (391, 390, 389, 392), (398, 388, 387, 397), (394, 386, 385, 393), (390, 384, 383, 389), (388, 382, 381, 387), (386, 380, 379, 385), (382, 378, 377, 381), (380, 376, 375, 379), (378, 374, 373, 377), (376, 372, 371, 375), (374, 370, 369, 373), (372, 465, 466, 371), (370, 467, 468, 369), (465, 469, 470, 466), (467, 471, 472, 468), (469, 473, 474, 470), (471, 475, 476, 472), (473, 477, 478, 474), (475, 479, 480, 476), (477, 481, 482, 478), (479, 483, 484, 480), (481, 485, 486, 482), (384, 487, 488, 383), (483, 489, 490, 484), (485, 491, 492, 486), (487, 493, 494, 488), (489, 495, 496, 490), (491, 399, 400, 492), (493, 395, 396, 494), (495, 391, 392, 496), (438, 442, 369, 468), (457, 453, 382, 388), (418, 424, 482, 486), (439, 435, 469, 465), (421, 415, 487, 384), (454, 458, 387, 381), (436, 440, 466, 470), (455, 451, 380, 386), (416, 422, 383, 488), (437, 433, 471, 467), (419, 413, 489, 483), (452, 456, 385, 379), (434, 438, 468, 472), (453, 449, 378, 382), (410, 463, 398, 399), (414, 420, 484, 490), (435, 431, 473, 469), (417, 411, 491, 485), (450, 454, 381, 377), (464, 409, 400, 397), (432, 436, 470, 474), (451, 447, 376, 380), (412, 418, 486, 492), (433, 429, 475, 471), (406, 461, 394, 395), (415, 407, 493, 487), (448, 452, 379, 375), (430, 434, 472, 476), (449, 445, 374, 378), (462, 405, 396, 393), (408, 416, 488, 494), (431, 427, 477, 473)])
me_basic_ringnotchslight.polygons.foreach_set('use_smooth', [True] * 480)
me_basic_ringnotchslight.polygons.foreach_set('material_index', [0, 0, 0, 0, 0, 0, 0, 0, 0, 0, 0, 0, 0, 0, 0, 0, 0, 0, 0, 0, 0, 0, 0, 0, 0, 0, 0, 0, 0, 0, 0, 0, 1, 1, 1, 1, 1, 1, 1, 1, 1, 1, 1, 1, 1, 1, 1, 1, 1, 1, 1, 1, 1, 1, 1, 1, 1, 1, 1, 1, 1, 1, 1, 1, 1, 1, 1, 1, 1, 1, 1, 1, 1, 1, 1, 1, 1, 1, 1, 1, 1, 1, 1, 1, 1, 1, 1, 1, 1, 1, 1, 1, 1, 1, 1, 1, 1, 1, 1, 1, 1, 1, 1, 1, 1, 1, 1, 1, 1, 1, 1, 1, 1, 1, 1, 1, 1, 1, 1, 1, 1, 1, 1, 1, 1, 1, 1, 2, 2, 2, 2, 2, 2, 2, 2, 2, 2, 2, 2, 2, 2, 2, 2, 2, 2, 2, 2, 2, 2, 2, 2, 2, 2, 2, 2, 2, 2, 2, 2, 2, 2, 2, 2, 2, 2, 2, 2, 2, 2, 2, 2, 2, 2, 2, 2, 2, 2, 2, 2, 2, 2, 2, 2, 2, 2, 2, 2, 2, 2, 2, 2, 0, 0, 0, 0, 0, 0, 0, 0, 0, 0, 0, 0, 0, 0, 0, 0, 0, 0, 0, 0, 0, 0, 0, 0, 0, 0, 0, 0, 0, 0, 0, 0, 0, 0, 0, 0, 0, 0, 0, 0, 0, 0, 0, 0, 0, 0, 0, 0, 0, 0, 0, 0, 0, 0, 0, 0, 0, 0, 0, 0, 0, 0, 0, 0, 2, 2, 0, 0, 0, 0, 0, 0, 0, 0, 0, 0, 0, 0, 0, 0, 2, 0, 0, 0, 0, 0, 0, 0, 0, 0, 0, 0, 0, 2, 2, 2, 2, 2, 2, 2, 2, 2, 2, 2, 2, 2, 2, 2, 2, 2, 2, 2, 2, 2, 2, 2, 2, 2, 2, 2, 2, 2, 0, 0, 0, 0, 0, 1, 0, 0, 0, 0, 0, 0, 0, 0, 0, 0, 0, 0, 0, 0, 0, 0, 0, 0, 0, 0, 0, 0, 0, 0, 0, 0, 0, 0, 0, 0, 0, 0, 0, 2, 2, 2, 2, 2, 2, 2, 2, 2, 2, 2, 2, 2, 2, 2, 2, 2, 2, 2, 2, 2, 2, 2, 2, 2, 2, 2, 2, 2, 2, 2, 2, 2, 2, 2, 2, 2, 2, 2, 2, 2, 2, 2, 2, 2, 2, 2, 2, 2, 2, 2, 2, 2, 2, 2, 2, 2, 2, 2, 2, 2, 2, 2, 2, 2, 2, 2, 2, 2, 2, 2, 2, 2, 2, 2, 2, 2, 2, 2, 2, 2, 2, 2, 2, 2, 2, 2, 2, 2, 2, 2, 2, 2, 2, 2, 2, 2, 2, 2, 2, 2, 2, 2, 2, 2, 2, 2, 2, 2, 2, 2, 2, 2, 2, 2, 2, 2, 2, 2, 2, 2, 2, 2, 2, 2, 2, 2, 2])
_k = set([(0, 1), (0, 31), (1, 2), (2, 3), (3, 4), (4, 5), (5, 6), (6, 7), (7, 8), (8, 9), (9, 10), (10, 11), (11, 12), (12, 13), (13, 14), (14, 15), (15, 16), (16, 17), (17, 18), (18, 19), (19, 20), (20, 21), (21, 22), (22, 23), (23, 24), (24, 25), (25, 26), (26, 27), (27, 28), (28, 29), (29, 30), (30, 31), (32, 33), (32, 63), (33, 34), (33, 278), (34, 35), (34, 281), (35, 36), (36, 37), (37, 38), (38, 39), (39, 40), (40, 41), (41, 42), (42, 43), (43, 44), (44, 45), (45, 46), (46, 47), (46, 276), (47, 48), (47, 280), (48, 49), (49, 50), (49, 286), (50, 51), (50, 289), (51, 52), (52, 53), (53, 54), (54, 55), (55, 56), (56, 57), (57, 58), (58, 59), (59, 60), (60, 61), (61, 62), (62, 63), (62, 285), (63, 288), (64, 65), (64, 95), (65, 66), (66, 67), (67, 68), (68, 69), (69, 70), (70, 71), (71, 72), (72, 73), (73, 74), (74, 75), (75, 76), (76, 77), (77, 78), (78, 79), (79, 80), (80, 81), (81, 82), (82, 83), (83, 84), (84, 85), (85, 86), (86, 87), (87, 88), (88, 89), (89, 90), (90, 91), (91, 92), (92, 93), (93, 94), (94, 95), (96, 97), (96, 127), (97, 98), (98, 99), (99, 100), (100, 101), (101, 102), (102, 103), (103, 104), (104, 105), (105, 106), (106, 107), (107, 108), (108, 109), (109, 110), (110, 111), (111, 112), (112, 113), (113, 114), (114, 115), (115, 116), (116, 117), (117, 118), (118, 119), (119, 120), (120, 121), (121, 122), (122, 123), (123, 124), (124, 125), (125, 126), (126, 127), (160, 161), (160, 191), (161, 162), (162, 163), (163, 164), (164, 165), (165, 166), (166, 167), (167, 168), (168, 169), (169, 170), (170, 171), (171, 172), (172, 173), (173, 174), (174, 175), (175, 176), (176, 177), (177, 178), (178, 179), (179, 180), (180, 181), (181, 182), (182, 183), (183, 184), (184, 185), (185, 186), (186, 187), (187, 188), (188, 189), (189, 190), (190, 191), (273, 274), (273, 303), (274, 279), (275, 276), (275, 304), (276, 280), (277, 278), (277, 288), (278, 281), (279, 282), (280, 283), (281, 284), (282, 285), (283, 286), (284, 287), (285, 288), (286, 289), (287, 290), (289, 291), (290, 292), (291, 293), (292, 294), (293, 295), (294, 296), (295, 297), (296, 298), (297, 299), (298, 300), (299, 301), (300, 302), (301, 303), (302, 304), (305, 308), (305, 366), (306, 307), (306, 365), (307, 317), (308, 318), (309, 312), (309, 368), (310, 311), (310, 367), (311, 319), (312, 320), (313, 316), (313, 336), (314, 315), (314, 335), (315, 321), (316, 322), (317, 323), (318, 324), (319, 325), (320, 326), (321, 327), (322, 328), (323, 329), (324, 330), (325, 331), (326, 332), (327, 333), (328, 334), (329, 335), (330, 336), (331, 337), (332, 338), (333, 339), (334, 340), (337, 341), (338, 342), (339, 343), (340, 344), (341, 345), (342, 346), (343, 347), (344, 348), (345, 349), (346, 350), (347, 351), (348, 352), (349, 353), (350, 354), (351, 355), (352, 356), (353, 357), (354, 358), (355, 359), (356, 360), (357, 361), (358, 362), (359, 363), (360, 364), (361, 365), (362, 366), (363, 367), (364, 368), (369, 373), (369, 468), (370, 374), (370, 467), (371, 375), (371, 466), (372, 376), (372, 465), (373, 377), (374, 378), (375, 379), (376, 380), (377, 381), (378, 382), (379, 385), (380, 386), (381, 387), (382, 388), (383, 389), (383, 488), (384, 390), (384, 487), (385, 393), (386, 394), (387, 397), (388, 398), (389, 392), (390, 391), (391, 495), (392, 496), (393, 396), (394, 395), (395, 493), (396, 494), (397, 400), (398, 399), (399, 491), (400, 492), (401, 404), (401, 460), (402, 403), (402, 459), (403, 413), (404, 414), (405, 408), (405, 462), (406, 407), (406, 461), (407, 415), (408, 416), (409, 412), (409, 464), (410, 411), (410, 463), (411, 417), (412, 418), (413, 419), (414, 420), (415, 421), (416, 422), (417, 423), (418, 424), (419, 425), (420, 426), (421, 459), (422, 460), (423, 427), (424, 428), (425, 429), (426, 430), (427, 431), (428, 432), (429, 433), (430, 434), (431, 435), (432, 436), (433, 437), (434, 438), (435, 439), (436, 440), (437, 441), (438, 442), (439, 443), (440, 444), (441, 445), (442, 446), (443, 447), (444, 448), (445, 449), (446, 450), (447, 451), (448, 452), (449, 453), (450, 454), (451, 455), (452, 456), (453, 457), (454, 458), (455, 461), (456, 462), (457, 463), (458, 464), (465, 469), (466, 470), (467, 471), (468, 472), (469, 473), (470, 474), (471, 475), (472, 476), (473, 477), (474, 478), (475, 479), (476, 480), (477, 481), (478, 482), (479, 483), (480, 484), (481, 485), (482, 486), (483, 489), (484, 490), (485, 491), (486, 492), (487, 493), (488, 494), (489, 495), (490, 496)])
me_basic_ringnotchslight.attributes.new('sharp_edge', 'BOOLEAN', 'EDGE').data.foreach_set('value', [ (min(e.vertices), max(e.vertices)) in _k for e in me_basic_ringnotchslight.edges])
_k = {(0, 31): 1.0, (32, 63): 1.0, (18, 19): 1.0, (50, 51): 1.0, (5, 6): 1.0, (37, 38): 1.0, (19, 20): 1.0, (51, 52): 1.0, (6, 7): 1.0, (38, 39): 1.0, (20, 21): 1.0, (52, 53): 1.0, (7, 8): 1.0, (39, 40): 1.0, (21, 22): 1.0, (53, 54): 1.0, (8, 9): 1.0, (40, 41): 1.0, (22, 23): 1.0, (54, 55): 1.0, (9, 10): 1.0, (41, 42): 1.0, (23, 24): 1.0, (55, 56): 1.0, (10, 11): 1.0, (42, 43): 1.0, (24, 25): 1.0, (56, 57): 1.0, (11, 12): 1.0, (43, 44): 1.0, (25, 26): 1.0, (57, 58): 1.0, (12, 13): 1.0, (44, 45): 1.0, (26, 27): 1.0, (58, 59): 1.0, (13, 14): 1.0, (45, 46): 1.0, (0, 1): 1.0, (32, 33): 1.0, (27, 28): 1.0, (59, 60): 1.0, (14, 15): 1.0, (46, 47): 1.0, (1, 2): 1.0, (33, 34): 1.0, (28, 29): 1.0, (60, 61): 1.0, (15, 16): 1.0, (47, 48): 1.0, (2, 3): 1.0, (34, 35): 1.0, (29, 30): 1.0, (61, 62): 1.0, (16, 17): 1.0, (48, 49): 1.0, (3, 4): 1.0, (35, 36): 1.0, (30, 31): 1.0, (62, 63): 1.0, (17, 18): 1.0, (49, 50): 1.0, (4, 5): 1.0, (36, 37): 1.0, (274, 279): 1.0, (46, 276): 1.0, (47, 280): 1.0, (276, 280): 1.0, (33, 278): 1.0, (34, 281): 1.0, (278, 281): 1.0, (275, 276): 1.0, (277, 278): 1.0, (279, 282): 1.0, (280, 283): 1.0, (281, 284): 1.0, (62, 285): 1.0, (282, 285): 1.0, (49, 286): 1.0, (283, 286): 1.0, (284, 287): 1.0, (63, 288): 1.0, (285, 288): 1.0, (50, 289): 1.0, (286, 289): 1.0, (287, 290): 1.0, (289, 291): 1.0, (277, 288): 1.0, (290, 292): 1.0, (291, 293): 1.0, (292, 294): 1.0, (293, 295): 1.0, (294, 296): 1.0, (295, 297): 1.0, (296, 298): 1.0, (297, 299): 1.0, (298, 300): 1.0, (299, 301): 1.0, (300, 302): 1.0, (301, 303): 1.0, (302, 304): 1.0, (273, 303): 1.0, (275, 304): 1.0, (96, 127): 1.0, (114, 115): 1.0, (101, 102): 1.0, (115, 116): 1.0, (102, 103): 1.0, (116, 117): 1.0, (103, 104): 1.0, (117, 118): 1.0, (104, 105): 1.0, (118, 119): 1.0, (105, 106): 1.0, (119, 120): 1.0, (106, 107): 1.0, (120, 121): 1.0, (107, 108): 1.0, (121, 122): 1.0, (108, 109): 1.0, (122, 123): 1.0, (109, 110): 1.0, (96, 97): 1.0, (123, 124): 1.0, (110, 111): 1.0, (97, 98): 1.0, (124, 125): 1.0, (111, 112): 1.0, (98, 99): 1.0, (125, 126): 1.0, (112, 113): 1.0, (99, 100): 1.0, (126, 127): 1.0, (113, 114): 1.0, (100, 101): 1.0, (67, 68): 1.0, (404, 414): 1.0, (94, 95): 1.0, (408, 416): 1.0, (81, 82): 1.0, (412, 418): 1.0, (93, 94): 1.0, (405, 408): 1.0, (80, 81): 1.0, (409, 412): 1.0, (68, 69): 1.0, (414, 420): 1.0, (64, 95): 1.0, (416, 422): 1.0, (82, 83): 1.0, (418, 424): 1.0, (69, 70): 1.0, (420, 426): 1.0, (64, 65): 1.0, (422, 460): 1.0, (70, 71): 1.0, (426, 430): 1.0, (84, 85): 1.0, (428, 432): 1.0, (71, 72): 1.0, (430, 434): 1.0, (85, 86): 1.0, (432, 436): 1.0, (72, 73): 1.0, (434, 438): 1.0, (86, 87): 1.0, (436, 440): 1.0, (73, 74): 1.0, (438, 442): 1.0, (87, 88): 1.0, (440, 444): 1.0, (74, 75): 1.0, (442, 446): 1.0, (88, 89): 1.0, (444, 448): 1.0, (75, 76): 1.0, (446, 450): 1.0, (89, 90): 1.0, (448, 452): 1.0, (76, 77): 1.0, (450, 454): 1.0, (90, 91): 1.0, (452, 456): 1.0, (77, 78): 1.0, (454, 458): 1.0, (91, 92): 1.0, (456, 462): 1.0, (83, 84): 1.0, (424, 428): 1.0, (78, 79): 1.0, (458, 464): 1.0, (398, 399): 1.0, (397, 400): 1.0, (65, 66): 1.0, (401, 460): 1.0, (92, 93): 1.0, (405, 462): 1.0, (79, 80): 1.0, (409, 464): 1.0, (171, 172): 1.0, (185, 186): 1.0, (172, 173): 1.0, (186, 187): 1.0, (173, 174): 1.0, (160, 161): 1.0, (187, 188): 1.0, (174, 175): 1.0, (161, 162): 1.0, (188, 189): 1.0, (175, 176): 1.0, (162, 163): 1.0, (189, 190): 1.0, (176, 177): 1.0, (163, 164): 1.0, (190, 191): 1.0, (177, 178): 1.0, (164, 165): 1.0, (160, 191): 1.0, (178, 179): 1.0, (165, 166): 1.0, (179, 180): 1.0, (166, 167): 1.0, (180, 181): 1.0, (167, 168): 1.0, (181, 182): 1.0, (168, 169): 1.0, (182, 183): 1.0, (169, 170): 1.0, (183, 184): 1.0, (170, 171): 1.0, (184, 185): 1.0, (310, 367): 1.0, (306, 365): 1.0, (364, 368): 1.0, (362, 366): 1.0, (360, 364): 1.0, (358, 362): 1.0, (356, 360): 1.0, (354, 358): 1.0, (352, 356): 1.0, (350, 354): 1.0, (348, 352): 1.0, (346, 350): 1.0, (344, 348): 1.0, (342, 346): 1.0, (340, 344): 1.0, (338, 342): 1.0, (314, 335): 1.0, (334, 340): 1.0, (332, 338): 1.0, (330, 336): 1.0, (328, 334): 1.0, (326, 332): 1.0, (324, 330): 1.0, (322, 328): 1.0, (320, 326): 1.0, (318, 324): 1.0, (316, 322): 1.0, (312, 320): 1.0, (308, 318): 1.0, (315, 321): 1.0, (311, 319): 1.0, (307, 317): 1.0, (310, 311): 1.0, (306, 307): 1.0, (363, 367): 1.0, (361, 365): 1.0, (359, 363): 1.0, (357, 361): 1.0, (355, 359): 1.0, (353, 357): 1.0, (351, 355): 1.0, (349, 353): 1.0, (347, 351): 1.0, (345, 349): 1.0, (343, 347): 1.0, (341, 345): 1.0, (339, 343): 1.0, (314, 315): 1.0, (337, 341): 1.0, (333, 339): 1.0, (331, 337): 1.0, (329, 335): 1.0, (327, 333): 1.0, (325, 331): 1.0, (323, 329): 1.0, (321, 327): 1.0, (66, 67): 1.0, (319, 325): 1.0, (317, 323): 1.0, (313, 316): 1.0, (309, 312): 1.0, (313, 336): 1.0, (309, 368): 1.0, (305, 366): 1.0, (273, 274): 1.0, (305, 308): 1.0, (410, 411): 1.0, (406, 407): 1.0, (402, 403): 1.0, (457, 463): 1.0, (455, 461): 1.0, (421, 459): 1.0, (453, 457): 1.0, (451, 455): 1.0, (449, 453): 1.0, (447, 451): 1.0, (445, 449): 1.0, (443, 447): 1.0, (441, 445): 1.0, (439, 443): 1.0, (437, 441): 1.0, (435, 439): 1.0, (433, 437): 1.0, (431, 435): 1.0, (429, 433): 1.0, (427, 431): 1.0, (425, 429): 1.0, (423, 427): 1.0, (419, 425): 1.0, (417, 423): 1.0, (415, 421): 1.0, (413, 419): 1.0, (411, 417): 1.0, (407, 415): 1.0, (403, 413): 1.0, (410, 463): 1.0, (406, 461): 1.0, (402, 459): 1.0, (383, 389): 1.0, (481, 485): 1.0, (370, 467): 1.0, (480, 484): 1.0, (384, 390): 1.0, (371, 466): 1.0, (385, 393): 1.0, (479, 483): 1.0, (401, 404): 1.0, (392, 496): 1.0, (372, 465): 1.0, (478, 482): 1.0, (391, 495): 1.0, (386, 394): 1.0, (369, 373): 1.0, (396, 494): 1.0, (387, 397): 1.0, (477, 481): 1.0, (395, 493): 1.0, (370, 374): 1.0, (476, 480): 1.0, (400, 492): 1.0, (388, 398): 1.0, (371, 375): 1.0, (399, 491): 1.0, (389, 392): 1.0, (475, 479): 1.0, (490, 496): 1.0, (372, 376): 1.0, (474, 478): 1.0, (390, 391): 1.0, (373, 377): 1.0, (489, 495): 1.0, (394, 395): 1.0, (393, 396): 1.0, (382, 388): 1.0, (381, 387): 1.0, (380, 386): 1.0, (379, 385): 1.0, (378, 382): 1.0, (377, 381): 1.0, (376, 380): 1.0, (375, 379): 1.0, (374, 378): 1.0, (369, 468): 1.0, (465, 469): 1.0, (466, 470): 1.0, (467, 471): 1.0, (468, 472): 1.0, (469, 473): 1.0, (470, 474): 1.0, (471, 475): 1.0, (472, 476): 1.0, (473, 477): 1.0, (482, 486): 1.0, (384, 487): 1.0, (383, 488): 1.0, (483, 489): 1.0, (484, 490): 1.0, (485, 491): 1.0, (486, 492): 1.0, (487, 493): 1.0, (488, 494): 1.0}
me_basic_ringnotchslight.attributes.new('crease_edge', 'FLOAT', 'EDGE').data.foreach_set('value', [_k.get((min(e.vertices), max(e.vertices)), 0.0) for e in me_basic_ringnotchslight.edges])
me_basic_ringnotchslight.materials.append(mat_prox_alum_002)
me_basic_ringnotchslight.materials.append(mat_prox_kevlar_002)
me_basic_ringnotchslight.materials.append(mat_prox_easy_spec_002)
me_basic_ringnotchslight.materials.append(mat_prox_easy_spec_002)
me_basic_ringnotchslight.materials.append(mat_prox_soap_002)
me_basic_ringnotchslight.materials.append(mat_prox_emission_002)
me_basic_ringnotchslight.use_remesh_preserve_volume = False
me_basic_ringnotchslight.use_remesh_preserve_attributes = False
me_basic_ringnotchslight.use_mirror_vertex_groups = False
me_basic_ringnotchslight.update()

# ---- objects
ob_basic_ringnotchslight = bpy.data.objects.new('basic_ringnotchslight', me_basic_ringnotchslight)

# ---- transforms, parenting, visibility, modifiers, constraints
ob_basic_ringnotchslight.location = (0.0, 0.0, 0.0)
ob_basic_ringnotchslight.lineart.crease_threshold = 0.0
_m = ob_basic_ringnotchslight.modifiers.new('Auto Smooth', 'NODES')
_m.node_group = ng_auto_smooth
_gi = [s.identifier for s in ng_auto_smooth.interface.items_tree if s.item_type == 'SOCKET' and s.in_out == 'INPUT']
_m[_gi[1]] = 1.047  # Angle

# ---- collection membership
col_collection_1.objects.link(ob_basic_ringnotchslight)

# ---- scene / render settings (as saved in the file)
scene.frame_start = 1; scene.frame_end = 100; scene.frame_set(1)
scene.render.engine = 'CYCLES'
scene.render.image_settings.color_depth = '16'
scene.render.image_settings.compression = 90
scene.render.resolution_x = 1024
scene.render.resolution_y = 1024
scene.render.resolution_percentage = 50
scene.render.dither_intensity = 0.0
scene.render.use_simplify = True
scene.render.use_persistent_data = True
scene.cycles.use_denoising = False
scene.cycles.samples = 100
scene.cycles.sampling_pattern = 'TABULATED_SOBOL'
scene.cycles.light_sampling_threshold = 0.0
scene.cycles.use_adaptive_sampling = False
scene.cycles.use_light_tree = False
scene.cycles.caustics_reflective = False
scene.cycles.caustics_refractive = False
scene.cycles.blur_glossy = 4.0
scene.cycles.max_bounces = 4
scene.cycles.transmission_bounces = 4
scene.cycles.volume_bounces = 2
scene.cycles.transparent_max_bounces = 4
scene.cycles.use_animated_seed = True
scene.cycles.sample_clamp_direct = 4.0
scene.cycles.sample_clamp_indirect = 2.0
scene.cycles.debug_bvh_type = 'STATIC_BVH'
scene.view_settings.view_transform = 'Standard'
bpy.context.view_layer.update()

# ---- added for rendering (the .blend has no active camera): camera
cam_auto = bpy.data.cameras.new('AutoCamera')
cam_auto.lens = 50.0
cam_auto.sensor_width = 36.0
cam_auto.clip_end = 1000.0
ob_auto_camera = bpy.data.objects.new('AutoCamera', cam_auto)
scene.collection.objects.link(ob_auto_camera)
ob_auto_camera.location = (1.02609, -1.23131, 0.881172)
ob_auto_camera.rotation_euler = (1.09748, -7.21219e-08, 0.694738)
scene.camera = ob_auto_camera
bpy.context.view_layer.update()
